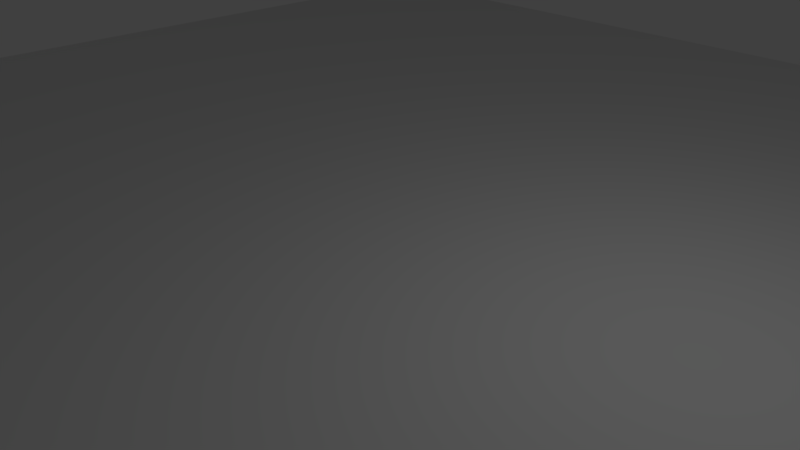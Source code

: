 # Source: floor.blend  (saved by Blender 2.78.0; exported with 4.5.12 LTS)
import bpy
from mathutils import Matrix  # noqa: F401  (used for matrix-valued properties, if any)

bpy.ops.wm.read_factory_settings(use_empty=True)
scene = bpy.context.scene
scene.name = 'Scene'

# ---- collections
col_collection_1 = bpy.data.collections.new('Collection 1'); scene.collection.children.link(col_collection_1)

# ---- materials (node trees are filled in below, after node groups)
mat_material_001 = bpy.data.materials.new('Material.001')
mat_material_001.alpha_threshold = 0.0
mat_material_001.use_transparent_shadow = False
mat_material_001.roughness = 0.5

# ---- material node trees

# ---- world
world_world = bpy.data.worlds.new('World'); scene.world = world_world
world_world.color = (0.05088, 0.05088, 0.05088)
world_world.use_sun_shadow = False
world_world.sun_shadow_jitter_overblur = 0.0
world_world.cycles.sampling_method = 'MANUAL'

# ---- cameras
cam_camera = bpy.data.cameras.new('Camera')
cam_camera.clip_end = 100.0
cam_camera.lens = 35.0
cam_camera.sensor_width = 32.0
cam_camera.sensor_height = 18.0
cam_camera.ortho_scale = 7.314
cam_camera.dof.focus_distance = 0.0
cam_camera.dof.aperture_fstop = 128.0

# ---- lights
light_lamp = bpy.data.lights.new('Lamp', 'POINT')
light_lamp.transmission_factor = 0.0
light_lamp.cutoff_distance = 30.0
light_lamp.energy = 100.0
light_lamp.shadow_buffer_clip_start = 1.001
light_lamp.shadow_soft_size = 0.1
light_lamp.shadow_maximum_resolution = 0.006
light_lamp.use_absolute_resolution = True

# ---- meshes
me_plane = bpy.data.meshes.new('Plane')
me_plane.from_pydata([(-3.336, -3.336, 0.0), (3.336, -3.336, 0.0), (-3.336, 3.336, 0.0), (3.336, 3.336, 0.0)], [], [(0, 1, 3, 2)])
_uv = me_plane.uv_layers.new(name='UVMap')
_uv.uv.foreach_set('vector', [9.998e-05, 0.0001002, 0.9999, 9.998e-05, 0.9999, 0.9999, 0.0001003, 0.9999])
me_plane.materials.append(mat_material_001)
me_plane.use_remesh_preserve_volume = False
me_plane.use_remesh_preserve_attributes = False
me_plane.use_mirror_vertex_groups = False
me_plane.update()

# ---- objects
ob_plane = bpy.data.objects.new('Plane', me_plane)
ob_lamp = bpy.data.objects.new('Lamp', light_lamp)
ob_camera = bpy.data.objects.new('Camera', cam_camera)

# ---- transforms, parenting, visibility, modifiers, constraints
ob_plane.location = (0.0, 0.0, 0.0)
ob_plane.scale = (3.747, 3.747, -3.822)
ob_plane.lineart.crease_threshold = 0.0
ob_lamp.location = (4.076, 1.005, 5.904)
ob_lamp.rotation_euler = (0.6503, 0.05522, 1.866)
ob_lamp.lock_rotations_4d = False
ob_lamp.empty_display_type = 'ARROWS'
ob_lamp.color = (0.0, 0.0, 0.0, 0.0)
ob_lamp.lineart.crease_threshold = 0.0
ob_camera.location = (7.481, -6.508, 5.344)
ob_camera.rotation_euler = (1.109, 0.0, 0.8149)
ob_camera.lock_rotations_4d = False
ob_camera.empty_display_type = 'ARROWS'
ob_camera.color = (0.0, 0.0, 0.0, 0.0)
ob_camera.display_type = 'WIRE'
ob_camera.lineart.crease_threshold = 0.0

# ---- collection membership
col_collection_1.objects.link(ob_plane)
col_collection_1.objects.link(ob_lamp)
col_collection_1.objects.link(ob_camera)

# ---- scene / render settings (as saved in the file)
scene.camera = ob_camera
scene.frame_start = 1; scene.frame_end = 250; scene.frame_set(1)
scene.render.engine = 'BLENDER_EEVEE_NEXT'
scene.render.resolution_percentage = 50
scene.render.dither_intensity = 0.0
scene.cycles.use_denoising = False
scene.cycles.samples = 128
scene.cycles.sampling_pattern = 'TABULATED_SOBOL'
scene.cycles.light_sampling_threshold = 0.0
scene.cycles.use_adaptive_sampling = False
scene.cycles.use_light_tree = False
scene.cycles.blur_glossy = 0.0
scene.cycles.sample_clamp_indirect = 0.0
scene.view_settings.view_transform = 'Standard'
bpy.context.view_layer.update()

